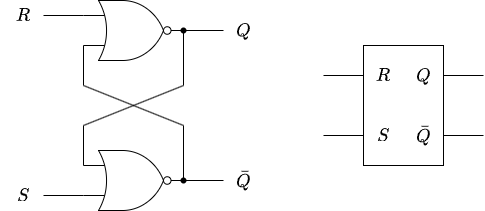

The diagram above was exported from draw.io. Its source (the exported page's mxGraphModel, read from the mxfile embedded in the PNG):
<mxGraphModel dx="597" dy="1449" grid="1" gridSize="10" guides="1" tooltips="1" connect="1" arrows="1" fold="1" page="1" pageScale="1" pageWidth="827" pageHeight="1169" math="1" shadow="0">
  <root>
    <mxCell id="0" />
    <mxCell id="1" parent="0" />
    <mxCell id="2" value="" style="verticalLabelPosition=bottom;shadow=0;dashed=0;align=center;html=1;verticalAlign=top;shape=mxgraph.electrical.logic_gates.logic_gate;operation=or;negating=1;negSize=0.15;" vertex="1" parent="1">
      <mxGeometry x="160" y="665" width="100" height="60" as="geometry" />
    </mxCell>
    <mxCell id="3" value="" style="verticalLabelPosition=bottom;shadow=0;dashed=0;align=center;html=1;verticalAlign=top;shape=mxgraph.electrical.logic_gates.logic_gate;operation=or;negating=1;negSize=0.15;" vertex="1" parent="1">
      <mxGeometry x="160" y="515" width="100" height="60" as="geometry" />
    </mxCell>
    <mxCell id="4" value="" style="endArrow=none;html=1;entryX=0.55;entryY=0.3;entryDx=0;entryDy=0;entryPerimeter=0;" edge="1" parent="1" target="12">
      <mxGeometry width="50" height="50" relative="1" as="geometry">
        <mxPoint x="260" y="640" as="sourcePoint" />
        <mxPoint x="260" y="680" as="targetPoint" />
      </mxGeometry>
    </mxCell>
    <mxCell id="5" value="" style="endArrow=none;html=1;exitX=0;exitY=0.5;exitDx=0;exitDy=0;exitPerimeter=0;" edge="1" parent="1">
      <mxGeometry width="50" height="50" relative="1" as="geometry">
        <mxPoint x="160" y="560" as="sourcePoint" />
        <mxPoint x="160" y="600" as="targetPoint" />
      </mxGeometry>
    </mxCell>
    <mxCell id="6" value="" style="endArrow=none;html=1;entryX=0;entryY=0.5;entryDx=0;entryDy=0;entryPerimeter=0;" edge="1" parent="1">
      <mxGeometry width="50" height="50" relative="1" as="geometry">
        <mxPoint x="160" y="640" as="sourcePoint" />
        <mxPoint x="160" y="680" as="targetPoint" />
      </mxGeometry>
    </mxCell>
    <mxCell id="7" value="" style="endArrow=none;html=1;exitX=0.4;exitY=0.65;exitDx=0;exitDy=0;exitPerimeter=0;" edge="1" parent="1" source="13">
      <mxGeometry width="50" height="50" relative="1" as="geometry">
        <mxPoint x="260" y="560" as="sourcePoint" />
        <mxPoint x="260" y="600" as="targetPoint" />
      </mxGeometry>
    </mxCell>
    <mxCell id="8" value="" style="endArrow=none;html=1;startArrow=none;" edge="1" parent="1" source="12">
      <mxGeometry width="50" height="50" relative="1" as="geometry">
        <mxPoint x="260" y="695" as="sourcePoint" />
        <mxPoint x="300" y="695" as="targetPoint" />
      </mxGeometry>
    </mxCell>
    <mxCell id="9" value="" style="endArrow=none;html=1;exitX=1;exitY=0.5;exitDx=0;exitDy=0;exitPerimeter=0;" edge="1" parent="1">
      <mxGeometry width="50" height="50" relative="1" as="geometry">
        <mxPoint x="260" y="545" as="sourcePoint" />
        <mxPoint x="300" y="545" as="targetPoint" />
      </mxGeometry>
    </mxCell>
    <mxCell id="10" value="" style="endArrow=none;html=1;" edge="1" parent="1">
      <mxGeometry width="50" height="50" relative="1" as="geometry">
        <mxPoint x="160" y="600" as="sourcePoint" />
        <mxPoint x="260" y="640" as="targetPoint" />
      </mxGeometry>
    </mxCell>
    <mxCell id="11" value="" style="endArrow=none;html=1;" edge="1" parent="1">
      <mxGeometry width="50" height="50" relative="1" as="geometry">
        <mxPoint x="160" y="640" as="sourcePoint" />
        <mxPoint x="260" y="600" as="targetPoint" />
      </mxGeometry>
    </mxCell>
    <mxCell id="13" value="" style="shape=waypoint;sketch=0;fillStyle=solid;size=6;pointerEvents=1;points=[];fillColor=none;resizable=0;rotatable=0;perimeter=centerPerimeter;snapToPoint=1;" vertex="1" parent="1">
      <mxGeometry x="250" y="535" width="20" height="20" as="geometry" />
    </mxCell>
    <mxCell id="14" value="&lt;font style=&quot;font-size: 16px;&quot;&gt;$$Q$$&lt;/font&gt;" style="text;strokeColor=none;align=center;fillColor=none;html=1;verticalAlign=middle;whiteSpace=wrap;rounded=0;" vertex="1" parent="1">
      <mxGeometry x="300" y="530" width="40" height="30" as="geometry" />
    </mxCell>
    <mxCell id="15" value="$$\bar{Q}$$" style="text;strokeColor=none;align=center;fillColor=none;html=1;verticalAlign=middle;whiteSpace=wrap;rounded=0;fontSize=16;" vertex="1" parent="1">
      <mxGeometry x="292.5" y="680" width="55" height="30" as="geometry" />
    </mxCell>
    <mxCell id="16" value="" style="endArrow=none;html=1;" edge="1" parent="1" target="12">
      <mxGeometry width="50" height="50" relative="1" as="geometry">
        <mxPoint x="260" y="695" as="sourcePoint" />
        <mxPoint x="300" y="695" as="targetPoint" />
      </mxGeometry>
    </mxCell>
    <mxCell id="12" value="" style="shape=waypoint;sketch=0;fillStyle=solid;size=6;pointerEvents=1;points=[];fillColor=none;resizable=0;rotatable=0;perimeter=centerPerimeter;snapToPoint=1;" vertex="1" parent="1">
      <mxGeometry x="250" y="685" width="20" height="20" as="geometry" />
    </mxCell>
    <mxCell id="17" value="" style="endArrow=none;html=1;exitX=0;exitY=0.25;exitDx=0;exitDy=0;exitPerimeter=0;" edge="1" parent="1" source="3">
      <mxGeometry width="50" height="50" relative="1" as="geometry">
        <mxPoint x="170" y="650" as="sourcePoint" />
        <mxPoint x="120" y="530" as="targetPoint" />
      </mxGeometry>
    </mxCell>
    <mxCell id="18" value="" style="endArrow=none;html=1;exitX=0;exitY=0.75;exitDx=0;exitDy=0;exitPerimeter=0;" edge="1" parent="1" source="2">
      <mxGeometry width="50" height="50" relative="1" as="geometry">
        <mxPoint x="170" y="540" as="sourcePoint" />
        <mxPoint x="120" y="710" as="targetPoint" />
      </mxGeometry>
    </mxCell>
    <mxCell id="19" value="&lt;font style=&quot;font-size: 16px;&quot;&gt;$$R$$&lt;/font&gt;" style="text;strokeColor=none;align=center;fillColor=none;html=1;verticalAlign=middle;whiteSpace=wrap;rounded=0;" vertex="1" parent="1">
      <mxGeometry x="80" y="515" width="40" height="30" as="geometry" />
    </mxCell>
    <mxCell id="20" value="&lt;font style=&quot;font-size: 16px;&quot;&gt;$$S$$&lt;/font&gt;" style="text;strokeColor=none;align=center;fillColor=none;html=1;verticalAlign=middle;whiteSpace=wrap;rounded=0;" vertex="1" parent="1">
      <mxGeometry x="80" y="695" width="40" height="30" as="geometry" />
    </mxCell>
    <mxCell id="23" value="" style="rounded=0;whiteSpace=wrap;html=1;" vertex="1" parent="1">
      <mxGeometry x="440" y="560" width="80" height="120" as="geometry" />
    </mxCell>
    <mxCell id="24" value="" style="endArrow=none;html=1;exitX=0;exitY=0.25;exitDx=0;exitDy=0;" edge="1" parent="1" source="23">
      <mxGeometry width="50" height="50" relative="1" as="geometry">
        <mxPoint x="170" y="540" as="sourcePoint" />
        <mxPoint x="400" y="590" as="targetPoint" />
      </mxGeometry>
    </mxCell>
    <mxCell id="25" value="" style="endArrow=none;html=1;exitX=0;exitY=0.75;exitDx=0;exitDy=0;" edge="1" parent="1" source="23">
      <mxGeometry width="50" height="50" relative="1" as="geometry">
        <mxPoint x="450" y="600" as="sourcePoint" />
        <mxPoint x="400" y="650" as="targetPoint" />
      </mxGeometry>
    </mxCell>
    <mxCell id="26" value="" style="endArrow=none;html=1;exitX=1;exitY=0.75;exitDx=0;exitDy=0;" edge="1" parent="1" source="23">
      <mxGeometry width="50" height="50" relative="1" as="geometry">
        <mxPoint x="460" y="610" as="sourcePoint" />
        <mxPoint x="560" y="650" as="targetPoint" />
      </mxGeometry>
    </mxCell>
    <mxCell id="27" value="" style="endArrow=none;html=1;exitX=1;exitY=0.25;exitDx=0;exitDy=0;" edge="1" parent="1" source="23">
      <mxGeometry width="50" height="50" relative="1" as="geometry">
        <mxPoint x="470" y="620" as="sourcePoint" />
        <mxPoint x="560" y="590" as="targetPoint" />
      </mxGeometry>
    </mxCell>
    <mxCell id="29" value="&lt;font style=&quot;font-size: 16px;&quot;&gt;$$Q$$&lt;/font&gt;" style="text;strokeColor=none;align=center;fillColor=none;html=1;verticalAlign=middle;whiteSpace=wrap;rounded=0;" vertex="1" parent="1">
      <mxGeometry x="480" y="575" width="40" height="30" as="geometry" />
    </mxCell>
    <mxCell id="30" value="$$\bar{Q}$$" style="text;strokeColor=none;align=center;fillColor=none;html=1;verticalAlign=middle;whiteSpace=wrap;rounded=0;fontSize=16;" vertex="1" parent="1">
      <mxGeometry x="472.5" y="635" width="55" height="30" as="geometry" />
    </mxCell>
    <mxCell id="31" value="&lt;font style=&quot;font-size: 16px;&quot;&gt;$$R$$&lt;/font&gt;" style="text;strokeColor=none;align=center;fillColor=none;html=1;verticalAlign=middle;whiteSpace=wrap;rounded=0;" vertex="1" parent="1">
      <mxGeometry x="440" y="575" width="40" height="30" as="geometry" />
    </mxCell>
    <mxCell id="32" value="&lt;font style=&quot;font-size: 16px;&quot;&gt;$$S$$&lt;/font&gt;" style="text;strokeColor=none;align=center;fillColor=none;html=1;verticalAlign=middle;whiteSpace=wrap;rounded=0;" vertex="1" parent="1">
      <mxGeometry x="440" y="635" width="40" height="30" as="geometry" />
    </mxCell>
  </root>
</mxGraphModel>